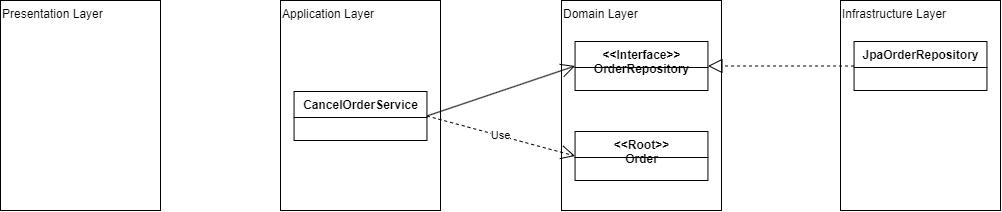

The diagram above was exported from draw.io. Its source (the exported page's mxGraphModel, read from the mxfile embedded in the PNG):
<mxGraphModel dx="420" dy="-486" grid="1" gridSize="10" guides="1" tooltips="1" connect="1" arrows="1" fold="1" page="1" pageScale="1" pageWidth="827" pageHeight="1169" math="0" shadow="0">
  <root>
    <mxCell id="0" />
    <mxCell id="1" parent="0" />
    <mxCell id="QOzwXjQCAPfDgfvR62XO-65" value="Infrastructure Layer" style="rounded=0;whiteSpace=wrap;html=1;align=left;verticalAlign=top;" vertex="1" parent="1">
      <mxGeometry x="1720" y="2279" width="160" height="210" as="geometry" />
    </mxCell>
    <mxCell id="QOzwXjQCAPfDgfvR62XO-66" value="Presentation Layer&amp;nbsp;" style="rounded=0;whiteSpace=wrap;html=1;align=left;verticalAlign=top;" vertex="1" parent="1">
      <mxGeometry x="880" y="2279" width="160" height="210" as="geometry" />
    </mxCell>
    <mxCell id="QOzwXjQCAPfDgfvR62XO-67" value="Domain Layer" style="rounded=0;whiteSpace=wrap;html=1;align=left;verticalAlign=top;" vertex="1" parent="1">
      <mxGeometry x="1441" y="2279" width="160" height="210" as="geometry" />
    </mxCell>
    <mxCell id="QOzwXjQCAPfDgfvR62XO-68" value="Application Layer" style="rounded=0;whiteSpace=wrap;html=1;align=left;verticalAlign=top;" vertex="1" parent="1">
      <mxGeometry x="1160" y="2279" width="160" height="210" as="geometry" />
    </mxCell>
    <mxCell id="QOzwXjQCAPfDgfvR62XO-70" value="" style="endArrow=block;dashed=1;endFill=0;endSize=12;html=1;rounded=0;exitX=0;exitY=0.5;exitDx=0;exitDy=0;entryX=1;entryY=0.5;entryDx=0;entryDy=0;" edge="1" parent="1" source="QOzwXjQCAPfDgfvR62XO-82" target="QOzwXjQCAPfDgfvR62XO-81">
      <mxGeometry width="160" relative="1" as="geometry">
        <mxPoint x="1730" y="2342" as="sourcePoint" />
        <mxPoint x="1611" y="2342" as="targetPoint" />
      </mxGeometry>
    </mxCell>
    <mxCell id="QOzwXjQCAPfDgfvR62XO-75" value="CancelOrderService" style="swimlane;fontStyle=1;align=center;verticalAlign=top;childLayout=stackLayout;horizontal=1;startSize=26;horizontalStack=0;resizeParent=1;resizeParentMax=0;resizeLast=0;collapsible=1;marginBottom=0;whiteSpace=wrap;html=1;" vertex="1" parent="1">
      <mxGeometry x="1173.56" y="2370" width="132.88" height="49" as="geometry" />
    </mxCell>
    <mxCell id="QOzwXjQCAPfDgfvR62XO-80" value="&amp;lt;&amp;lt;Root&amp;gt;&amp;gt;&lt;br&gt;Order" style="swimlane;fontStyle=1;align=center;verticalAlign=top;childLayout=stackLayout;horizontal=1;startSize=26;horizontalStack=0;resizeParent=1;resizeParentMax=0;resizeLast=0;collapsible=1;marginBottom=0;whiteSpace=wrap;html=1;" vertex="1" parent="1">
      <mxGeometry x="1454.56" y="2410" width="132.88" height="49" as="geometry" />
    </mxCell>
    <mxCell id="QOzwXjQCAPfDgfvR62XO-81" value="&amp;lt;&amp;lt;Interface&amp;gt;&amp;gt;&lt;br&gt;OrderRepository" style="swimlane;fontStyle=1;align=center;verticalAlign=top;childLayout=stackLayout;horizontal=1;startSize=26;horizontalStack=0;resizeParent=1;resizeParentMax=0;resizeLast=0;collapsible=1;marginBottom=0;whiteSpace=wrap;html=1;" vertex="1" parent="1">
      <mxGeometry x="1454.56" y="2320" width="132.88" height="49" as="geometry" />
    </mxCell>
    <mxCell id="QOzwXjQCAPfDgfvR62XO-82" value="JpaOrderRepository" style="swimlane;fontStyle=1;align=center;verticalAlign=top;childLayout=stackLayout;horizontal=1;startSize=26;horizontalStack=0;resizeParent=1;resizeParentMax=0;resizeLast=0;collapsible=1;marginBottom=0;whiteSpace=wrap;html=1;" vertex="1" parent="1">
      <mxGeometry x="1733.56" y="2320" width="132.88" height="49" as="geometry" />
    </mxCell>
    <mxCell id="QOzwXjQCAPfDgfvR62XO-83" value="Use" style="endArrow=open;endSize=12;dashed=1;html=1;rounded=0;exitX=1;exitY=0.5;exitDx=0;exitDy=0;entryX=0;entryY=0.5;entryDx=0;entryDy=0;" edge="1" parent="1" source="QOzwXjQCAPfDgfvR62XO-75" target="QOzwXjQCAPfDgfvR62XO-80">
      <mxGeometry width="160" relative="1" as="geometry">
        <mxPoint x="1316" y="2405" as="sourcePoint" />
        <mxPoint x="1465" y="2355" as="targetPoint" />
      </mxGeometry>
    </mxCell>
    <mxCell id="QOzwXjQCAPfDgfvR62XO-84" value="" style="endArrow=open;endFill=1;endSize=12;html=1;rounded=0;exitX=1;exitY=0.5;exitDx=0;exitDy=0;entryX=0;entryY=0.5;entryDx=0;entryDy=0;" edge="1" parent="1" source="QOzwXjQCAPfDgfvR62XO-75" target="QOzwXjQCAPfDgfvR62XO-81">
      <mxGeometry width="160" relative="1" as="geometry">
        <mxPoint x="1400" y="2570" as="sourcePoint" />
        <mxPoint x="1560" y="2570" as="targetPoint" />
      </mxGeometry>
    </mxCell>
  </root>
</mxGraphModel>